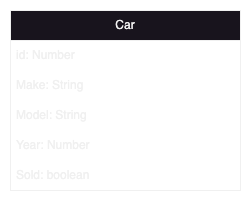

The diagram above was exported from draw.io. Its source (the exported page's mxGraphModel, read from the mxfile embedded in the PNG):
<mxGraphModel dx="954" dy="648" grid="1" gridSize="10" guides="1" tooltips="1" connect="1" arrows="1" fold="1" page="1" pageScale="1" pageWidth="850" pageHeight="1100" math="0" shadow="0" extFonts="Permanent Marker^https://fonts.googleapis.com/css?family=Permanent+Marker">
  <root>
    <mxCell id="0" />
    <mxCell id="1" parent="0" />
    <mxCell id="h2d3ftA0lwDuiM5yhXhZ-1" value="Car" style="swimlane;fontStyle=0;childLayout=stackLayout;horizontal=1;startSize=30;horizontalStack=0;resizeParent=1;resizeParentMax=0;resizeLast=0;collapsible=1;marginBottom=0;whiteSpace=wrap;html=1;" parent="1" vertex="1">
      <mxGeometry x="270" y="80" width="230" height="180" as="geometry" />
    </mxCell>
    <mxCell id="9znrYu22h67hYxN6s64O-1" value="id: Number" style="text;strokeColor=none;fillColor=none;align=left;verticalAlign=middle;spacingLeft=4;spacingRight=4;overflow=hidden;points=[[0,0.5],[1,0.5]];portConstraint=eastwest;rotatable=0;whiteSpace=wrap;html=1;" vertex="1" parent="h2d3ftA0lwDuiM5yhXhZ-1">
      <mxGeometry y="30" width="230" height="30" as="geometry" />
    </mxCell>
    <mxCell id="h2d3ftA0lwDuiM5yhXhZ-2" value="Make: String" style="text;strokeColor=none;fillColor=none;align=left;verticalAlign=middle;spacingLeft=4;spacingRight=4;overflow=hidden;points=[[0,0.5],[1,0.5]];portConstraint=eastwest;rotatable=0;whiteSpace=wrap;html=1;" parent="h2d3ftA0lwDuiM5yhXhZ-1" vertex="1">
      <mxGeometry y="60" width="230" height="30" as="geometry" />
    </mxCell>
    <mxCell id="9znrYu22h67hYxN6s64O-2" value="Model: String" style="text;strokeColor=none;fillColor=none;align=left;verticalAlign=middle;spacingLeft=4;spacingRight=4;overflow=hidden;points=[[0,0.5],[1,0.5]];portConstraint=eastwest;rotatable=0;whiteSpace=wrap;html=1;" vertex="1" parent="h2d3ftA0lwDuiM5yhXhZ-1">
      <mxGeometry y="90" width="230" height="30" as="geometry" />
    </mxCell>
    <mxCell id="h2d3ftA0lwDuiM5yhXhZ-3" value="Year: Number" style="text;strokeColor=none;fillColor=none;align=left;verticalAlign=middle;spacingLeft=4;spacingRight=4;overflow=hidden;points=[[0,0.5],[1,0.5]];portConstraint=eastwest;rotatable=0;whiteSpace=wrap;html=1;" parent="h2d3ftA0lwDuiM5yhXhZ-1" vertex="1">
      <mxGeometry y="120" width="230" height="30" as="geometry" />
    </mxCell>
    <mxCell id="h2d3ftA0lwDuiM5yhXhZ-4" value="Sold: boolean" style="text;strokeColor=none;fillColor=none;align=left;verticalAlign=middle;spacingLeft=4;spacingRight=4;overflow=hidden;points=[[0,0.5],[1,0.5]];portConstraint=eastwest;rotatable=0;whiteSpace=wrap;html=1;" parent="h2d3ftA0lwDuiM5yhXhZ-1" vertex="1">
      <mxGeometry y="150" width="230" height="30" as="geometry" />
    </mxCell>
  </root>
</mxGraphModel>